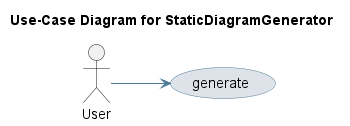

The diagram above was rendered by PlantUML. Its source (embedded in the PNG):
@startuml
skinparam usecase {
 BackgroundColor #DEE3E9 
 BorderColor #4D7A97 
 ArrowColor #4D7A97 
}
left to right direction
title Use-Case Diagram for StaticDiagramGenerator

actor User
usecase "generate" as UC_generate
User --> UC_generate
@enduml